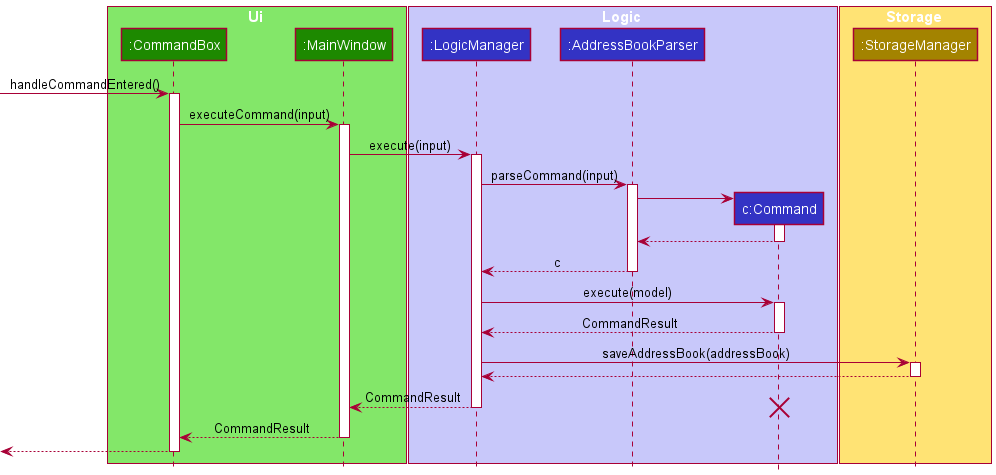

The diagram above was rendered by PlantUML. Its source (embedded in the PNG):
@startuml
!include style.puml

box Ui UI_COLOR_T1
participant ":CommandBox" as CommandBox UI_COLOR
participant ":MainWindow" as MainWindow UI_COLOR
end box

box Logic LOGIC_COLOR_T1
participant ":LogicManager" as LogicManager LOGIC_COLOR
participant ":AddressBookParser" as AddressBookParser LOGIC_COLOR
participant "c:Command" as Command LOGIC_COLOR
end box

box Storage STORAGE_COLOR_T1
participant ":StorageManager" as StorageManager STORAGE_COLOR
end box

[-> CommandBox : handleCommandEntered()
activate CommandBox

CommandBox -> MainWindow : executeCommand(input)
activate MainWindow

MainWindow -> LogicManager : execute(input)
activate LogicManager

LogicManager -> AddressBookParser : parseCommand(input)
activate AddressBookParser

create Command
AddressBookParser -> Command
activate Command

Command --> AddressBookParser
deactivate Command

AddressBookParser --> LogicManager : c
deactivate AddressBookParser

LogicManager -> Command : execute(model)
activate Command

Command --> LogicManager: CommandResult
deactivate Command

LogicManager -> StorageManager : saveAddressBook(addressBook)
activate StorageManager

StorageManager --> LogicManager
deactivate StorageManager

LogicManager --> MainWindow : CommandResult
deactivate LogicManager
destroy Command

MainWindow --> CommandBox : CommandResult
deactivate MainWindow

[<-- CommandBox
deactivate CommandBox
@enduml